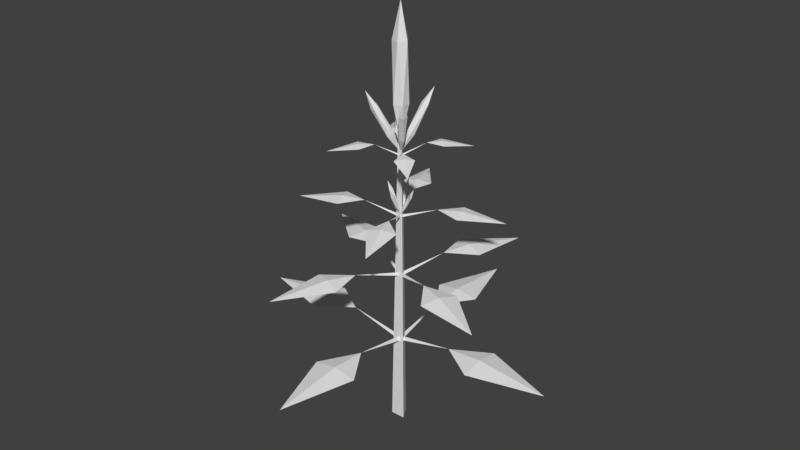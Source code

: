 # Source: amaranth.blend  (saved by Blender 2.79.0; exported with 4.5.12 LTS)
import bpy
from mathutils import Matrix  # noqa: F401  (used for matrix-valued properties, if any)

bpy.ops.wm.read_factory_settings(use_empty=True)
scene = bpy.context.scene
scene.name = 'Scene'

# ---- collections
col_collection_1 = bpy.data.collections.new('Collection 1'); scene.collection.children.link(col_collection_1)

# ---- world
world_world = bpy.data.worlds.new('World'); scene.world = world_world
world_world.color = (0.05088, 0.05088, 0.05088)
world_world.use_sun_shadow = False
world_world.sun_shadow_jitter_overblur = 0.0
world_world.cycles.sampling_method = 'MANUAL'

# ---- meshes
me_icosphere = bpy.data.meshes.new('Icosphere')
me_icosphere.from_pydata([(0.0, 0.0, 0.3475), (0.007236, -0.005257, 0.3891), (-0.002764, -0.008506, 0.3891), (-0.008944, 0.0, 0.3891), (-0.002764, 0.008506, 0.3891), (0.007236, 0.005257, 0.3891), (0.002764, -0.008506, 0.4563), (-0.007236, -0.005257, 0.4563), (-0.007236, 0.005257, 0.4563), (0.002764, 0.008506, 0.4563), (0.008944, 0.0, 0.4563), (0.0, 0.0, 0.4979), (0.0002695, -1.052e-08, 0.2624), (0.006871, -0.001355, 0.2711), (0.004584, -0.002193, 0.2723), (0.003171, -1.05e-08, 0.273), (0.004584, 0.002193, 0.2723), (0.006871, 0.001355, 0.2711), (0.01385, -0.002193, 0.287), (0.01156, -0.001355, 0.2882), (0.01156, 0.001355, 0.2882), (0.01385, 0.002193, 0.287), (0.01526, -9.952e-09, 0.2863), (0.01817, -9.933e-09, 0.2968), (0.0003812, -0.0003812, 0.3358), (0.0078, -0.01163, 0.3531), (0.003381, -0.009584, 0.3554), (0.004484, -0.004484, 0.3569), (0.009584, -0.003382, 0.3554), (0.01163, -0.0078, 0.3531), (0.01649, -0.02269, 0.3849), (0.01444, -0.01827, 0.3873), (0.01827, -0.01444, 0.3873), (0.02269, -0.01649, 0.3849), (0.02159, -0.02159, 0.3834), (0.02569, -0.02569, 0.4045), (-1.052e-08, -0.0002695, 0.263), (-0.001355, -0.006871, 0.2717), (-0.002193, -0.004584, 0.2728), (-1.048e-08, -0.003171, 0.2736), (0.002193, -0.004584, 0.2728), (0.001355, -0.006871, 0.2717), (-0.002193, -0.01385, 0.2876), (-0.001355, -0.01156, 0.2888), (0.001355, -0.01156, 0.2888), (0.002193, -0.01385, 0.2876), (-1.118e-08, -0.01526, 0.2868), (-1.024e-08, -0.01817, 0.2974), (-0.0003812, -0.0003812, 0.3358), (-0.01163, -0.0078, 0.3531), (-0.009584, -0.003381, 0.3554), (-0.004484, -0.004484, 0.3569), (-0.003382, -0.009584, 0.3554), (-0.0078, -0.01163, 0.3531), (-0.02269, -0.01649, 0.3849), (-0.01827, -0.01444, 0.3873), (-0.01444, -0.01827, 0.3873), (-0.01649, -0.02269, 0.3849), (-0.02159, -0.02159, 0.3834), (-0.02569, -0.02569, 0.4045), (-0.0002695, 1.052e-08, 0.2628), (-0.006871, 0.001355, 0.2715), (-0.004584, 0.002193, 0.2726), (-0.003171, 1.048e-08, 0.2734), (-0.004584, -0.002193, 0.2726), (-0.006871, -0.001355, 0.2715), (-0.01385, 0.002193, 0.2874), (-0.01156, 0.001355, 0.2886), (-0.01156, -0.001355, 0.2886), (-0.01385, -0.002193, 0.2874), (-0.01526, 1.118e-08, 0.2866), (-0.01817, 1.024e-08, 0.2972), (-0.0003812, 0.0003812, 0.3358), (-0.0078, 0.01163, 0.3531), (-0.003381, 0.009584, 0.3554), (-0.004484, 0.004484, 0.3569), (-0.009584, 0.003382, 0.3554), (-0.01163, 0.0078, 0.3531), (-0.01649, 0.02269, 0.3849), (-0.01444, 0.01827, 0.3873), (-0.01827, 0.01444, 0.3873), (-0.02269, 0.01649, 0.3849), (-0.02159, 0.02159, 0.3834), (-0.02569, 0.02569, 0.4045), (-5.142e-05, 0.0002646, 0.2641), (1.938e-05, 0.007003, 0.2727), (0.001278, 0.004918, 0.2739), (-0.000605, 0.003112, 0.2746), (-0.003027, 0.004081, 0.2739), (-0.002641, 0.006486, 0.2727), (-0.0004904, 0.01402, 0.2886), (-0.0008763, 0.01161, 0.2898), (-0.003537, 0.01109, 0.2898), (-0.004796, 0.01318, 0.2886), (-0.002913, 0.01498, 0.2879), (-0.003466, 0.01783, 0.2984), (0.0003015, 0.0004469, 0.3358), (0.009931, 0.009876, 0.3531), (0.008763, 0.005148, 0.3554), (0.003546, 0.005257, 0.3569), (0.001491, 0.01005, 0.3554), (0.005437, 0.01291, 0.3531), (0.01913, 0.02051, 0.3849), (0.01518, 0.01766, 0.3873), (0.01069, 0.02069, 0.3873), (0.01186, 0.02542, 0.3849), (0.01707, 0.02531, 0.3834), (0.02032, 0.03012, 0.4045), (-2.235e-09, 0.01, 0.0), (-3.104e-09, -1.242e-09, 0.5), (0.00866, -0.005, 0.0), (-0.00866, -0.005, 0.0), (0.06883, 1.785e-08, 0.1188), (0.0001943, 0.003017, 0.1036), (0.0001943, -0.002395, 0.1036), (-8.043e-05, -0.0003776, 0.1083), (0.1938, 1.397e-08, 0.1131), (0.1108, 5.588e-08, 0.1219), (0.1108, 0.02706, 0.1172), (0.1108, -0.02706, 0.1172), (-0.06818, 1.397e-08, 0.1188), (-0.1932, 0.0, 0.1131), (-0.1101, -2.794e-08, 0.1219), (-0.1101, -0.02706, 0.1172), (-0.1101, 0.02706, 0.1172), (-0.0002219, -0.06712, 0.1188), (0.002351, -0.001066, 0.1036), (-0.003061, -0.001066, 0.1036), (-0.0002218, -0.1921, 0.1131), (-0.0002218, -0.1091, 0.1219), (0.02684, -0.1091, 0.1172), (-0.02729, -0.1091, 0.1172), (-0.0002219, 0.06436, 0.1188), (-0.0002219, 0.1894, 0.1131), (-0.0002219, 0.1063, 0.1219), (-0.02729, 0.1063, 0.1172), (0.02684, 0.1063, 0.1172), (0.0208, 0.05055, 0.2015), (-0.001284, 0.001332, 0.1871), (0.002107, 0.0001448, 0.187), (0.0005312, 0.0005595, 0.1908), (0.05907, 0.1429, 0.1959), (0.03364, 0.08155, 0.204), (0.01364, 0.08984, 0.2003), (0.05364, 0.07327, 0.2003), (-0.02115, -0.05071, 0.2015), (-0.05942, -0.1431, 0.1959), (-0.03399, -0.08171, 0.204), (-0.01398, -0.08999, 0.2003), (-0.05399, -0.07342, 0.2003), (0.04926, -0.02103, 0.2015), (0.0005993, 0.001453, 0.1871), (0.0001273, -0.001855, 0.187), (0.1417, -0.0593, 0.1959), (0.08026, -0.03387, 0.204), (0.08855, -0.01387, 0.2003), (0.07198, -0.05388, 0.2003), (-0.04791, 0.01922, 0.2015), (-0.1403, 0.05749, 0.1959), (-0.07891, 0.03206, 0.204), (-0.0872, 0.01206, 0.2003), (-0.07063, 0.05206, 0.2003), (0.038, 0.01576, 0.2738), (-0.0005997, 0.001094, 0.2593), (0.0008795, -0.001232, 0.2593), (0.0002639, -0.0001761, 0.2621), (0.1073, 0.04446, 0.2681), (0.06125, 0.02539, 0.2756), (0.05503, 0.04039, 0.2728), (0.06746, 0.01039, 0.2728), (-0.03795, -0.0157, 0.2738), (-0.1072, -0.0444, 0.2681), (-0.0612, -0.02533, 0.2756), (-0.05498, -0.04033, 0.2728), (-0.06741, -0.01033, 0.2728), (0.01513, -0.0373, 0.2738), (0.001337, -0.0001474, 0.2595), (-0.001231, -0.001242, 0.2593), (0.04383, -0.1066, 0.2681), (0.02476, -0.06055, 0.2756), (0.03976, -0.05433, 0.2728), (0.00976, -0.06676, 0.2728), (-0.01506, 0.03558, 0.2738), (-0.04376, 0.1049, 0.2681), (-0.02469, 0.05883, 0.2756), (-0.03969, 0.05262, 0.2728), (-0.009685, 0.06505, 0.2728), (0.01938, 0.0194, 0.3447), (-0.0003092, 0.0008142, 0.3306), (0.0007683, -0.000319, 0.3305), (0.0001198, 0.0001741, 0.3324), (0.05474, 0.05476, 0.339), (0.03125, 0.03126, 0.3459), (0.02359, 0.03892, 0.3441), (0.0389, 0.02361, 0.3441), (-0.01937, -0.01935, 0.3447), (-0.05472, -0.05471, 0.339), (-0.03123, -0.03121, 0.3459), (-0.02358, -0.03887, 0.3441), (-0.03889, -0.02356, 0.3441), (0.01884, -0.01911, 0.3447), (0.0004855, 0.0003231, 0.3305), (-0.001154, -0.0006349, 0.3306), (0.05419, -0.05447, 0.339), (0.0307, -0.03098, 0.3459), (0.03835, -0.02332, 0.3441), (0.02304, -0.03863, 0.3441), (-0.01835, 0.01808, 0.3447), (-0.05371, 0.05343, 0.339), (-0.03022, 0.02994, 0.3459), (-0.03787, 0.02228, 0.3441), (-0.02256, 0.03759, 0.3441)], [], [(0, 1, 2), (1, 0, 5), (0, 2, 3), (0, 3, 4), (0, 4, 5), (1, 5, 10), (2, 1, 6), (3, 2, 7), (4, 3, 8), (5, 4, 9), (1, 10, 6), (2, 6, 7), (3, 7, 8), (4, 8, 9), (5, 9, 10), (6, 10, 11), (7, 6, 11), (8, 7, 11), (9, 8, 11), (10, 9, 11), (12, 13, 14), (13, 12, 17), (12, 14, 15), (12, 15, 16), (12, 16, 17), (13, 17, 22), (14, 13, 18), (15, 14, 19), (16, 15, 20), (17, 16, 21), (13, 22, 18), (14, 18, 19), (15, 19, 20), (16, 20, 21), (17, 21, 22), (18, 22, 23), (19, 18, 23), (20, 19, 23), (21, 20, 23), (22, 21, 23), (24, 25, 26), (25, 24, 29), (24, 26, 27), (24, 27, 28), (24, 28, 29), (25, 29, 34), (26, 25, 30), (27, 26, 31), (28, 27, 32), (29, 28, 33), (25, 34, 30), (26, 30, 31), (27, 31, 32), (28, 32, 33), (29, 33, 34), (30, 34, 35), (31, 30, 35), (32, 31, 35), (33, 32, 35), (34, 33, 35), (36, 37, 38), (37, 36, 41), (36, 38, 39), (36, 39, 40), (36, 40, 41), (37, 41, 46), (38, 37, 42), (39, 38, 43), (40, 39, 44), (41, 40, 45), (37, 46, 42), (38, 42, 43), (39, 43, 44), (40, 44, 45), (41, 45, 46), (42, 46, 47), (43, 42, 47), (44, 43, 47), (45, 44, 47), (46, 45, 47), (48, 49, 50), (49, 48, 53), (48, 50, 51), (48, 51, 52), (48, 52, 53), (49, 53, 58), (50, 49, 54), (51, 50, 55), (52, 51, 56), (53, 52, 57), (49, 58, 54), (50, 54, 55), (51, 55, 56), (52, 56, 57), (53, 57, 58), (54, 58, 59), (55, 54, 59), (56, 55, 59), (57, 56, 59), (58, 57, 59), (60, 61, 62), (61, 60, 65), (60, 62, 63), (60, 63, 64), (60, 64, 65), (61, 65, 70), (62, 61, 66), (63, 62, 67), (64, 63, 68), (65, 64, 69), (61, 70, 66), (62, 66, 67), (63, 67, 68), (64, 68, 69), (65, 69, 70), (66, 70, 71), (67, 66, 71), (68, 67, 71), (69, 68, 71), (70, 69, 71), (72, 73, 74), (73, 72, 77), (72, 74, 75), (72, 75, 76), (72, 76, 77), (73, 77, 82), (74, 73, 78), (75, 74, 79), (76, 75, 80), (77, 76, 81), (73, 82, 78), (74, 78, 79), (75, 79, 80), (76, 80, 81), (77, 81, 82), (78, 82, 83), (79, 78, 83), (80, 79, 83), (81, 80, 83), (82, 81, 83), (84, 85, 86), (85, 84, 89), (84, 86, 87), (84, 87, 88), (84, 88, 89), (85, 89, 94), (86, 85, 90), (87, 86, 91), (88, 87, 92), (89, 88, 93), (85, 94, 90), (86, 90, 91), (87, 91, 92), (88, 92, 93), (89, 93, 94), (90, 94, 95), (91, 90, 95), (92, 91, 95), (93, 92, 95), (94, 93, 95), (96, 97, 98), (97, 96, 101), (96, 98, 99), (96, 99, 100), (96, 100, 101), (97, 101, 106), (98, 97, 102), (99, 98, 103), (100, 99, 104), (101, 100, 105), (97, 106, 102), (98, 102, 103), (99, 103, 104), (100, 104, 105), (101, 105, 106), (102, 106, 107), (103, 102, 107), (104, 103, 107), (105, 104, 107), (106, 105, 107), (108, 109, 110), (110, 109, 111), (111, 109, 108), (108, 110, 111), (113, 112, 114), (114, 112, 115), (118, 117, 116), (115, 112, 113), (113, 114, 115), (117, 119, 116), (120, 123, 121, 124), (112, 119, 117), (112, 117, 118), (114, 120, 113), (113, 120, 115), (123, 122, 121), (115, 120, 114), (122, 124, 121), (125, 130, 128, 131), (120, 124, 122), (120, 122, 123), (126, 125, 127), (127, 125, 115), (130, 129, 128), (115, 125, 126), (126, 127, 115), (129, 131, 128), (132, 135, 133, 136), (125, 131, 129), (125, 129, 130), (127, 132, 126), (126, 132, 115), (135, 134, 133), (115, 132, 127), (134, 136, 133), (137, 143, 141, 144), (132, 136, 134), (132, 134, 135), (138, 137, 139), (139, 137, 140), (143, 142, 141), (140, 137, 138), (138, 139, 140), (142, 144, 141), (145, 148, 146, 149), (137, 144, 142), (137, 142, 143), (139, 145, 138), (138, 145, 140), (148, 147, 146), (140, 145, 139), (147, 149, 146), (150, 155, 153, 156), (145, 149, 147), (145, 147, 148), (151, 150, 152), (152, 150, 140), (155, 154, 153), (140, 150, 151), (151, 152, 140), (154, 156, 153), (157, 160, 158, 161), (150, 156, 154), (150, 154, 155), (152, 157, 151), (151, 157, 140), (160, 159, 158), (140, 157, 152), (159, 161, 158), (162, 168, 166, 169), (157, 161, 159), (157, 159, 160), (163, 162, 164), (164, 162, 165), (168, 167, 166), (165, 162, 163), (163, 164, 165), (167, 169, 166), (170, 173, 171, 174), (162, 169, 167), (162, 167, 168), (164, 170, 163), (163, 170, 165), (173, 172, 171), (165, 170, 164), (172, 174, 171), (175, 180, 178, 181), (170, 174, 172), (170, 172, 173), (176, 175, 177), (177, 175, 165), (180, 179, 178), (165, 175, 176), (176, 177, 165), (179, 181, 178), (182, 185, 183, 186), (175, 181, 179), (175, 179, 180), (177, 182, 176), (176, 182, 165), (185, 184, 183), (165, 182, 177), (184, 186, 183), (187, 193, 191, 194), (182, 186, 184), (182, 184, 185), (188, 187, 189), (189, 187, 190), (193, 192, 191), (190, 187, 188), (188, 189, 190), (192, 194, 191), (195, 198, 196, 199), (187, 194, 192), (187, 192, 193), (189, 195, 188), (188, 195, 190), (198, 197, 196), (190, 195, 189), (197, 199, 196), (200, 205, 203, 206), (195, 199, 197), (195, 197, 198), (201, 200, 202), (202, 200, 190), (205, 204, 203), (190, 200, 201), (201, 202, 190), (204, 206, 203), (207, 210, 208, 211), (200, 206, 204), (200, 204, 205), (202, 207, 201), (201, 207, 190), (210, 209, 208), (190, 207, 202), (209, 211, 208), (207, 211, 209), (207, 209, 210), (112, 118, 116, 119)])
_uv = me_icosphere.uv_layers.new(name='UVMap')
_uv.uv.foreach_set('vector', [0.4116, 0.841, 0.4116, 0.841, 0.4116, 0.841, 0.4116, 0.841, 0.4116, 0.841, 0.4116, 0.841, 0.4116, 0.841, 0.4116, 0.841, 0.4116, 0.841, 0.4116, 0.841, 0.4116, 0.841, 0.4116, 0.841, 0.4116, 0.841, 0.4116, 0.841, 0.4116, 0.841, 0.4116, 0.841, 0.4116, 0.841, 0.4116, 0.841, 0.4116, 0.841, 0.4116, 0.841, 0.4116, 0.841, 0.4116, 0.841, 0.4116, 0.841, 0.4116, 0.841, 0.4116, 0.841, 0.4116, 0.841, 0.4116, 0.841, 0.4116, 0.841, 0.4116, 0.841, 0.4116, 0.841, 0.4116, 0.841, 0.4116, 0.841, 0.4116, 0.841, 0.4116, 0.841, 0.4116, 0.841, 0.4116, 0.841, 0.4116, 0.841, 0.4116, 0.841, 0.4116, 0.841, 0.4116, 0.841, 0.4116, 0.841, 0.4116, 0.841, 0.4116, 0.841, 0.4116, 0.841, 0.4116, 0.841, 0.4116, 0.841, 0.4116, 0.841, 0.4116, 0.841, 0.4116, 0.841, 0.4116, 0.841, 0.4116, 0.841, 0.4116, 0.841, 0.4116, 0.841, 0.4116, 0.841, 0.4116, 0.841, 0.4116, 0.841, 0.4116, 0.841, 0.4116, 0.841, 0.4116, 0.841, 0.4116, 0.841, 0.4116, 0.841, 0.4116, 0.841, 0.4116, 0.841, 0.4116, 0.841, 0.4116, 0.841, 0.4116, 0.841, 0.4116, 0.841, 0.4116, 0.841, 0.4116, 0.841, 0.4116, 0.841, 0.4116, 0.841, 0.4116, 0.841, 0.4116, 0.841, 0.4116, 0.841, 0.4116, 0.841, 0.4116, 0.841, 0.4116, 0.841, 0.4116, 0.841, 0.4116, 0.841, 0.4116, 0.841, 0.4116, 0.841, 0.4116, 0.841, 0.4116, 0.841, 0.4116, 0.841, 0.4116, 0.841, 0.4116, 0.841, 0.4116, 0.841, 0.4116, 0.841, 0.4116, 0.841, 0.4116, 0.841, 0.4116, 0.841, 0.4116, 0.841, 0.4116, 0.841, 0.4116, 0.841, 0.4116, 0.841, 0.4116, 0.841, 0.4116, 0.841, 0.4116, 0.841, 0.4116, 0.841, 0.4116, 0.841, 0.4116, 0.841, 0.4116, 0.841, 0.4116, 0.841, 0.4116, 0.841, 0.4116, 0.841, 0.4116, 0.841, 0.4116, 0.841, 0.4116, 0.841, 0.4116, 0.841, 0.4116, 0.841, 0.4116, 0.841, 0.4116, 0.841, 0.4116, 0.841, 0.4116, 0.841, 0.4116, 0.841, 0.4116, 0.841, 0.4116, 0.841, 0.4116, 0.841, 0.4116, 0.841, 0.4116, 0.841, 0.4116, 0.841, 0.4116, 0.841, 0.4116, 0.841, 0.4116, 0.841, 0.4116, 0.841, 0.4116, 0.841, 0.4116, 0.841, 0.4116, 0.841, 0.4116, 0.841, 0.4116, 0.841, 0.4116, 0.841, 0.4116, 0.841, 0.4116, 0.841, 0.4116, 0.841, 0.4116, 0.841, 0.4116, 0.841, 0.4116, 0.841, 0.4116, 0.841, 0.4116, 0.841, 0.4116, 0.841, 0.4116, 0.841, 0.4116, 0.841, 0.4116, 0.841, 0.4116, 0.841, 0.4116, 0.841, 0.4116, 0.841, 0.4116, 0.841, 0.4116, 0.841, 0.4116, 0.841, 0.4116, 0.841, 0.4116, 0.841, 0.4116, 0.841, 0.4116, 0.841, 0.4116, 0.841, 0.4116, 0.841, 0.4116, 0.841, 0.4116, 0.841, 0.4116, 0.841, 0.4116, 0.841, 0.4116, 0.841, 0.4116, 0.841, 0.4116, 0.841, 0.4116, 0.841, 0.4116, 0.841, 0.4116, 0.841, 0.4116, 0.841, 0.4116, 0.841, 0.4116, 0.841, 0.4116, 0.841, 0.4116, 0.841, 0.4116, 0.841, 0.4116, 0.841, 0.4116, 0.841, 0.4116, 0.841, 0.4116, 0.841, 0.4116, 0.841, 0.4116, 0.841, 0.4116, 0.841, 0.4116, 0.841, 0.4116, 0.841, 0.4116, 0.841, 0.4116, 0.841, 0.4116, 0.841, 0.4116, 0.841, 0.4116, 0.841, 0.4116, 0.841, 0.4116, 0.841, 0.4116, 0.841, 0.4116, 0.841, 0.4116, 0.841, 0.4116, 0.841, 0.4116, 0.841, 0.4116, 0.841, 0.4116, 0.841, 0.4116, 0.841, 0.4116, 0.841, 0.4116, 0.841, 0.4116, 0.841, 0.4116, 0.841, 0.4116, 0.841, 0.4116, 0.841, 0.4116, 0.841, 0.4116, 0.841, 0.4116, 0.841, 0.4116, 0.841, 0.4116, 0.841, 0.4116, 0.841, 0.4116, 0.841, 0.4116, 0.841, 0.4116, 0.841, 0.4116, 0.841, 0.4116, 0.841, 0.4116, 0.841, 0.4116, 0.841, 0.4116, 0.841, 0.4116, 0.841, 0.4116, 0.841, 0.4116, 0.841, 0.4116, 0.841, 0.4116, 0.841, 0.4116, 0.841, 0.4116, 0.841, 0.4116, 0.841, 0.4116, 0.841, 0.4116, 0.841, 0.4116, 0.841, 0.4116, 0.841, 0.4116, 0.841, 0.4116, 0.841, 0.4116, 0.841, 0.4116, 0.841, 0.4116, 0.841, 0.4116, 0.841, 0.4116, 0.841, 0.4116, 0.841, 0.4116, 0.841, 0.4116, 0.841, 0.4116, 0.841, 0.4116, 0.841, 0.4116, 0.841, 0.4116, 0.841, 0.4116, 0.841, 0.4116, 0.841, 0.4116, 0.841, 0.4116, 0.841, 0.4116, 0.841, 0.4116, 0.841, 0.4116, 0.841, 0.4116, 0.841, 0.4116, 0.841, 0.4116, 0.841, 0.4116, 0.841, 0.4116, 0.841, 0.4116, 0.841, 0.4116, 0.841, 0.4116, 0.841, 0.4116, 0.841, 0.4116, 0.841, 0.4116, 0.841, 0.4116, 0.841, 0.4116, 0.841, 0.4116, 0.841, 0.4116, 0.841, 0.4116, 0.841, 0.4116, 0.841, 0.4116, 0.841, 0.4116, 0.841, 0.4116, 0.841, 0.4116, 0.841, 0.4116, 0.841, 0.4116, 0.841, 0.4116, 0.841, 0.4116, 0.841, 0.4116, 0.841, 0.4116, 0.841, 0.4116, 0.841, 0.4116, 0.841, 0.4116, 0.841, 0.4116, 0.841, 0.4116, 0.841, 0.4116, 0.841, 0.4116, 0.841, 0.4116, 0.841, 0.4116, 0.841, 0.4116, 0.841, 0.4116, 0.841, 0.4116, 0.841, 0.4116, 0.841, 0.4116, 0.841, 0.4116, 0.841, 0.4116, 0.841, 0.4116, 0.841, 0.4116, 0.841, 0.4116, 0.841, 0.4116, 0.841, 0.4116, 0.841, 0.4116, 0.841, 0.4116, 0.841, 0.4116, 0.841, 0.4116, 0.841, 0.4116, 0.841, 0.4116, 0.841, 0.4116, 0.841, 0.4116, 0.841, 0.4116, 0.841, 0.4116, 0.841, 0.4116, 0.841, 0.4116, 0.841, 0.4116, 0.841, 0.4116, 0.841, 0.4116, 0.841, 0.4116, 0.841, 0.4116, 0.841, 0.4116, 0.841, 0.4116, 0.841, 0.4116, 0.841, 0.4116, 0.841, 0.4116, 0.841, 0.4116, 0.841, 0.4116, 0.841, 0.4116, 0.841, 0.4116, 0.841, 0.4116, 0.841, 0.4116, 0.841, 0.4116, 0.841, 0.4116, 0.841, 0.4116, 0.841, 0.4116, 0.841, 0.4116, 0.841, 0.4116, 0.841, 0.4116, 0.841, 0.4116, 0.841, 0.4116, 0.841, 0.4116, 0.841, 0.4116, 0.841, 0.4116, 0.841, 0.4116, 0.841, 0.4116, 0.841, 0.4116, 0.841, 0.4116, 0.841, 0.4116, 0.841, 0.4116, 0.841, 0.4116, 0.841, 0.4116, 0.841, 0.4116, 0.841, 0.4116, 0.841, 0.4116, 0.841, 0.4116, 0.841, 0.4116, 0.841, 0.4116, 0.841, 0.4116, 0.841, 0.4116, 0.841, 0.4116, 0.841, 0.4116, 0.841, 0.4116, 0.841, 0.4116, 0.841, 0.4116, 0.841, 0.4116, 0.841, 0.4116, 0.841, 0.4116, 0.841, 0.4116, 0.841, 0.4116, 0.841, 0.4116, 0.841, 0.4116, 0.841, 0.4116, 0.841, 0.4116, 0.841, 0.4116, 0.841, 0.4116, 0.841, 0.4116, 0.841, 0.4116, 0.841, 0.4116, 0.841, 0.4116, 0.841, 0.4116, 0.841, 0.4116, 0.841, 0.4116, 0.841, 0.4116, 0.841, 0.4116, 0.841, 0.4116, 0.841, 0.4116, 0.841, 0.4116, 0.841, 0.4116, 0.841, 0.4116, 0.841, 0.4116, 0.841, 0.4116, 0.841, 0.4116, 0.841, 0.4116, 0.841, 0.4116, 0.841, 0.4116, 0.841, 0.4116, 0.841, 0.4116, 0.841, 0.4116, 0.841, 0.4116, 0.841, 0.4116, 0.841, 0.4116, 0.841, 0.4116, 0.841, 0.4116, 0.841, 0.4116, 0.841, 0.4116, 0.841, 0.4116, 0.841, 0.4116, 0.841, 0.4116, 0.841, 0.4116, 0.841, 0.4116, 0.841, 0.4116, 0.841, 0.4116, 0.841, 0.4116, 0.841, 0.4116, 0.841, 0.4116, 0.841, 0.4116, 0.841, 0.4116, 0.841, 0.4116, 0.841, 0.4116, 0.841, 0.4116, 0.841, 0.4116, 0.841, 0.4116, 0.841, 0.4116, 0.841, 0.4116, 0.841, 0.4116, 0.841, 0.4116, 0.841, 0.4116, 0.841, 0.4116, 0.841, 0.4116, 0.841, 0.4116, 0.841, 0.4116, 0.841, 0.4116, 0.841, 0.4116, 0.841, 0.4116, 0.841, 0.4116, 0.841, 0.4116, 0.841, 0.4116, 0.841, 0.4116, 0.841, 0.4116, 0.841, 0.4116, 0.841, 0.4116, 0.841, 0.4116, 0.841, 0.4116, 0.841, 0.4116, 0.841, 0.4116, 0.841, 0.4116, 0.841, 0.4116, 0.841, 0.4116, 0.841, 0.4116, 0.841, 0.4116, 0.841, 0.4116, 0.841, 0.4116, 0.841, 0.4116, 0.841, 0.4116, 0.841, 0.4116, 0.841, 0.4116, 0.841, 0.4116, 0.841, 0.4116, 0.841, 0.4116, 0.841, 0.4116, 0.841, 0.4116, 0.841, 0.4116, 0.841, 0.4116, 0.841, 0.4116, 0.841, 0.4116, 0.841, 0.4116, 0.841, 0.4116, 0.841, 0.4116, 0.841, 0.4116, 0.841, 0.4116, 0.841, 0.4116, 0.841, 0.4116, 0.841, 0.4116, 0.841, 0.4116, 0.841, 0.4116, 0.841, 0.4116, 0.841, 0.4116, 0.841, 0.4116, 0.841, 0.4116, 0.841, 0.4116, 0.841, 0.4116, 0.841, 0.4116, 0.841, 0.4116, 0.841, 0.4116, 0.841, 0.4116, 0.841, 0.4116, 0.841, 0.4116, 0.841, 0.4116, 0.841, 0.4116, 0.841, 0.4116, 0.841, 0.4116, 0.841, 0.4116, 0.841, 0.4116, 0.841, 0.4116, 0.841, 0.4116, 0.841, 0.4116, 0.841, 0.4116, 0.841, 0.4116, 0.841, 0.4116, 0.841, 0.4116, 0.841, 0.4116, 0.841, 0.4116, 0.841, 0.4116, 0.841, 0.4116, 0.841, 0.4116, 0.841, 0.4116, 0.841, 0.4116, 0.841, 0.4116, 0.841, 0.4116, 0.841, 0.4116, 0.841, 0.4116, 0.841, 0.4116, 0.841, 0.4116, 0.841, 0.4116, 0.841, 0.4116, 0.841, 0.4116, 0.841, 0.4116, 0.841, 0.4116, 0.841, 0.4116, 0.841, 0.4116, 0.841, 0.4116, 0.841, 0.4116, 0.841, 0.4116, 0.841, 0.4116, 0.841, 0.4116, 0.841, 0.4116, 0.841, 0.4116, 0.841, 0.4116, 0.841, 0.4116, 0.841, 0.4116, 0.841, 0.4116, 0.841, 0.4116, 0.841, 0.4116, 0.841, 0.4116, 0.841, 0.4116, 0.841, 0.4116, 0.841, 0.4116, 0.841, 0.4116, 0.841, 0.4116, 0.841, 0.4116, 0.841, 0.4116, 0.841, 0.4116, 0.841, 0.4116, 0.841, 0.4116, 0.841, 0.4116, 0.841, 0.4116, 0.841, 0.4116, 0.841, 0.02507, 0.5935, 0.02507, 0.5935, 0.02507, 0.5935, 0.02507, 0.5935, 0.02507, 0.5935, 0.02507, 0.5935, 0.02507, 0.5935, 0.02507, 0.5935, 0.02507, 0.5935, 0.02507, 0.5935, 0.02507, 0.5935, 0.02507, 0.5935, 0.3433, 0.8439, 0.3433, 0.8439, 0.3433, 0.8439, 0.3433, 0.8439, 0.3433, 0.8439, 0.3433, 0.8439, 0.2224, 0.842, 0.2224, 0.842, 0.2224, 0.842, 0.3433, 0.8439, 0.3433, 0.8439, 0.3433, 0.8439, 0.3433, 0.8439, 0.3433, 0.8439, 0.3433, 0.8439, 0.2224, 0.842, 0.2224, 0.842, 0.2224, 0.842, 0.2224, 0.842, 0.2224, 0.842, 0.2224, 0.842, 0.2224, 0.842, 0.2224, 0.842, 0.2224, 0.842, 0.2224, 0.842, 0.2224, 0.842, 0.2224, 0.842, 0.2224, 0.842, 0.3433, 0.8439, 0.3433, 0.8439, 0.3433, 0.8439, 0.3433, 0.8439, 0.3433, 0.8439, 0.3433, 0.8439, 0.2224, 0.842, 0.2224, 0.842, 0.2224, 0.842, 0.3433, 0.8439, 0.3433, 0.8439, 0.3433, 0.8439, 0.2224, 0.842, 0.2224, 0.842, 0.2224, 0.842, 0.2224, 0.842, 0.2224, 0.842, 0.2224, 0.842, 0.2224, 0.842, 0.2224, 0.842, 0.2224, 0.842, 0.2224, 0.842, 0.2224, 0.842, 0.2224, 0.842, 0.2224, 0.842, 0.3433, 0.8439, 0.3433, 0.8439, 0.3433, 0.8439, 0.3433, 0.8439, 0.3433, 0.8439, 0.3433, 0.8439, 0.2224, 0.842, 0.2224, 0.842, 0.2224, 0.842, 0.3433, 0.8439, 0.3433, 0.8439, 0.3433, 0.8439, 0.3433, 0.8439, 0.3433, 0.8439, 0.3433, 0.8439, 0.2224, 0.842, 0.2224, 0.842, 0.2224, 0.842, 0.2224, 0.842, 0.2224, 0.842, 0.2224, 0.842, 0.2224, 0.842, 0.2224, 0.842, 0.2224, 0.842, 0.2224, 0.842, 0.2224, 0.842, 0.2224, 0.842, 0.2224, 0.842, 0.3433, 0.8439, 0.3433, 0.8439, 0.3433, 0.8439, 0.3433, 0.8439, 0.3433, 0.8439, 0.3433, 0.8439, 0.2224, 0.842, 0.2224, 0.842, 0.2224, 0.842, 0.3433, 0.8439, 0.3433, 0.8439, 0.3433, 0.8439, 0.2224, 0.842, 0.2224, 0.842, 0.2224, 0.842, 0.2224, 0.842, 0.2224, 0.842, 0.2224, 0.842, 0.2224, 0.842, 0.2224, 0.842, 0.2224, 0.842, 0.2224, 0.842, 0.2224, 0.842, 0.2224, 0.842, 0.2224, 0.842, 0.3433, 0.8439, 0.3433, 0.8439, 0.3433, 0.8439, 0.3433, 0.8439, 0.3433, 0.8439, 0.3433, 0.8439, 0.2224, 0.842, 0.2224, 0.842, 0.2224, 0.842, 0.3433, 0.8439, 0.3433, 0.8439, 0.3433, 0.8439, 0.3433, 0.8439, 0.3433, 0.8439, 0.3433, 0.8439, 0.2224, 0.842, 0.2224, 0.842, 0.2224, 0.842, 0.2224, 0.842, 0.2224, 0.842, 0.2224, 0.842, 0.2224, 0.842, 0.2224, 0.842, 0.2224, 0.842, 0.2224, 0.842, 0.2224, 0.842, 0.2224, 0.842, 0.2224, 0.842, 0.3433, 0.8439, 0.3433, 0.8439, 0.3433, 0.8439, 0.3433, 0.8439, 0.3433, 0.8439, 0.3433, 0.8439, 0.2224, 0.842, 0.2224, 0.842, 0.2224, 0.842, 0.3433, 0.8439, 0.3433, 0.8439, 0.3433, 0.8439, 0.2224, 0.842, 0.2224, 0.842, 0.2224, 0.842, 0.2224, 0.842, 0.2224, 0.842, 0.2224, 0.842, 0.2224, 0.842, 0.2224, 0.842, 0.2224, 0.842, 0.2224, 0.842, 0.2224, 0.842, 0.2224, 0.842, 0.2224, 0.842, 0.3433, 0.8439, 0.3433, 0.8439, 0.3433, 0.8439, 0.3433, 0.8439, 0.3433, 0.8439, 0.3433, 0.8439, 0.2224, 0.842, 0.2224, 0.842, 0.2224, 0.842, 0.3433, 0.8439, 0.3433, 0.8439, 0.3433, 0.8439, 0.3433, 0.8439, 0.3433, 0.8439, 0.3433, 0.8439, 0.2224, 0.842, 0.2224, 0.842, 0.2224, 0.842, 0.2224, 0.842, 0.2224, 0.842, 0.2224, 0.842, 0.2224, 0.842, 0.2224, 0.842, 0.2224, 0.842, 0.2224, 0.842, 0.2224, 0.842, 0.2224, 0.842, 0.2224, 0.842, 0.3433, 0.8439, 0.3433, 0.8439, 0.3433, 0.8439, 0.3433, 0.8439, 0.3433, 0.8439, 0.3433, 0.8439, 0.2224, 0.842, 0.2224, 0.842, 0.2224, 0.842, 0.3433, 0.8439, 0.3433, 0.8439, 0.3433, 0.8439, 0.2224, 0.842, 0.2224, 0.842, 0.2224, 0.842, 0.2224, 0.842, 0.2224, 0.842, 0.2224, 0.842, 0.2224, 0.842, 0.2224, 0.842, 0.2224, 0.842, 0.2224, 0.842, 0.2224, 0.842, 0.2224, 0.842, 0.2224, 0.842, 0.3433, 0.8439, 0.3433, 0.8439, 0.3433, 0.8439, 0.3433, 0.8439, 0.3433, 0.8439, 0.3433, 0.8439, 0.2224, 0.842, 0.2224, 0.842, 0.2224, 0.842, 0.3433, 0.8439, 0.3433, 0.8439, 0.3433, 0.8439, 0.3433, 0.8439, 0.3433, 0.8439, 0.3433, 0.8439, 0.2224, 0.842, 0.2224, 0.842, 0.2224, 0.842, 0.2224, 0.842, 0.2224, 0.842, 0.2224, 0.842, 0.2224, 0.842, 0.2224, 0.842, 0.2224, 0.842, 0.2224, 0.842, 0.2224, 0.842, 0.2224, 0.842, 0.2224, 0.842, 0.3433, 0.8439, 0.3433, 0.8439, 0.3433, 0.8439, 0.3433, 0.8439, 0.3433, 0.8439, 0.3433, 0.8439, 0.2224, 0.842, 0.2224, 0.842, 0.2224, 0.842, 0.3433, 0.8439, 0.3433, 0.8439, 0.3433, 0.8439, 0.2224, 0.842, 0.2224, 0.842, 0.2224, 0.842, 0.2224, 0.842, 0.2224, 0.842, 0.2224, 0.842, 0.2224, 0.842, 0.2224, 0.842, 0.2224, 0.842, 0.2224, 0.842, 0.2224, 0.842, 0.2224, 0.842, 0.2224, 0.842, 0.3433, 0.8439, 0.3433, 0.8439, 0.3433, 0.8439, 0.3433, 0.8439, 0.3433, 0.8439, 0.3433, 0.8439, 0.2224, 0.842, 0.2224, 0.842, 0.2224, 0.842, 0.3433, 0.8439, 0.3433, 0.8439, 0.3433, 0.8439, 0.3433, 0.8439, 0.3433, 0.8439, 0.3433, 0.8439, 0.2224, 0.842, 0.2224, 0.842, 0.2224, 0.842, 0.2224, 0.842, 0.2224, 0.842, 0.2224, 0.842, 0.2224, 0.842, 0.2224, 0.842, 0.2224, 0.842, 0.2224, 0.842, 0.2224, 0.842, 0.2224, 0.842, 0.2224, 0.842, 0.3433, 0.8439, 0.3433, 0.8439, 0.3433, 0.8439, 0.3433, 0.8439, 0.3433, 0.8439, 0.3433, 0.8439, 0.2224, 0.842, 0.2224, 0.842, 0.2224, 0.842, 0.3433, 0.8439, 0.3433, 0.8439, 0.3433, 0.8439, 0.2224, 0.842, 0.2224, 0.842, 0.2224, 0.842, 0.2224, 0.842, 0.2224, 0.842, 0.2224, 0.842, 0.2224, 0.842, 0.2224, 0.842, 0.2224, 0.842, 0.2224, 0.842, 0.2224, 0.842, 0.2224, 0.842, 0.2224, 0.842, 0.3433, 0.8439, 0.3433, 0.8439, 0.3433, 0.8439, 0.3433, 0.8439, 0.3433, 0.8439, 0.3433, 0.8439, 0.2224, 0.842, 0.2224, 0.842, 0.2224, 0.842, 0.3433, 0.8439, 0.3433, 0.8439, 0.3433, 0.8439, 0.3433, 0.8439, 0.3433, 0.8439, 0.3433, 0.8439, 0.2224, 0.842, 0.2224, 0.842, 0.2224, 0.842, 0.2224, 0.842, 0.2224, 0.842, 0.2224, 0.842, 0.2224, 0.842, 0.2224, 0.842, 0.2224, 0.842, 0.2224, 0.842, 0.2224, 0.842, 0.2224, 0.842, 0.2224, 0.842, 0.3433, 0.8439, 0.3433, 0.8439, 0.3433, 0.8439, 0.3433, 0.8439, 0.3433, 0.8439, 0.3433, 0.8439, 0.2224, 0.842, 0.2224, 0.842, 0.2224, 0.842, 0.3433, 0.8439, 0.3433, 0.8439, 0.3433, 0.8439, 0.2224, 0.842, 0.2224, 0.842, 0.2224, 0.842, 0.2224, 0.842, 0.2224, 0.842, 0.2224, 0.842, 0.2224, 0.842, 0.2224, 0.842, 0.2224, 0.842, 0.2224, 0.842, 0.2224, 0.842, 0.2224, 0.842, 0.2224, 0.842, 0.3433, 0.8439, 0.3433, 0.8439, 0.3433, 0.8439, 0.3433, 0.8439, 0.3433, 0.8439, 0.3433, 0.8439, 0.2224, 0.842, 0.2224, 0.842, 0.2224, 0.842, 0.3433, 0.8439, 0.3433, 0.8439, 0.3433, 0.8439, 0.3433, 0.8439, 0.3433, 0.8439, 0.3433, 0.8439, 0.2224, 0.842, 0.2224, 0.842, 0.2224, 0.842, 0.2224, 0.842, 0.2224, 0.842, 0.2224, 0.842, 0.2224, 0.842, 0.2224, 0.842, 0.2224, 0.842, 0.2224, 0.842, 0.2224, 0.842, 0.2224, 0.842, 0.2224, 0.842, 0.3433, 0.8439, 0.3433, 0.8439, 0.3433, 0.8439, 0.3433, 0.8439, 0.3433, 0.8439, 0.3433, 0.8439, 0.2224, 0.842, 0.2224, 0.842, 0.2224, 0.842, 0.3433, 0.8439, 0.3433, 0.8439, 0.3433, 0.8439, 0.2224, 0.842, 0.2224, 0.842, 0.2224, 0.842, 0.2224, 0.842, 0.2224, 0.842, 0.2224, 0.842, 0.2224, 0.842, 0.2224, 0.842, 0.2224, 0.842, 0.2224, 0.842, 0.2224, 0.842, 0.2224, 0.842, 0.2224, 0.842])
me_icosphere.use_remesh_preserve_volume = False
me_icosphere.use_remesh_preserve_attributes = False
me_icosphere.use_mirror_vertex_groups = False
me_icosphere.update()

# ---- objects
ob_icosphere = bpy.data.objects.new('Icosphere', me_icosphere)

# ---- transforms, parenting, visibility, modifiers, constraints
ob_icosphere.location = (0.0, 0.0, 0.0)
ob_icosphere.lineart.crease_threshold = 0.0

# ---- collection membership
col_collection_1.objects.link(ob_icosphere)

# ---- scene / render settings (as saved in the file)
scene.frame_start = 1; scene.frame_end = 250; scene.frame_set(1)
scene.render.engine = 'BLENDER_EEVEE_NEXT'
scene.render.resolution_percentage = 50
scene.render.dither_intensity = 0.0
scene.cycles.use_denoising = False
scene.cycles.samples = 128
scene.cycles.sampling_pattern = 'TABULATED_SOBOL'
scene.cycles.use_adaptive_sampling = False
scene.cycles.use_light_tree = False
scene.cycles.blur_glossy = 0.0
scene.cycles.sample_clamp_indirect = 0.0
scene.view_settings.view_transform = 'Standard'
bpy.context.view_layer.update()

# ---- added for rendering (the .blend has no active camera and no usable light): camera, sun
cam_auto = bpy.data.cameras.new('AutoCamera')
cam_auto.lens = 50.0
cam_auto.sensor_width = 36.0
cam_auto.clip_end = 1000.0
ob_auto_camera = bpy.data.objects.new('AutoCamera', cam_auto)
scene.collection.objects.link(ob_auto_camera)
ob_auto_camera.location = (0.683557, -0.821252, 0.796584)
ob_auto_camera.rotation_euler = (1.09748, -7.21219e-08, 0.694738)
scene.camera = ob_auto_camera
light_auto_sun = bpy.data.lights.new('AutoSun', 'SUN')
light_auto_sun.energy = 3.0
light_auto_sun.angle = 0.0523599
ob_auto_sun = bpy.data.objects.new('AutoSun', light_auto_sun)
scene.collection.objects.link(ob_auto_sun)
ob_auto_sun.rotation_euler = (0.872665, 0.174533, 0.523599)
bpy.context.view_layer.update()
